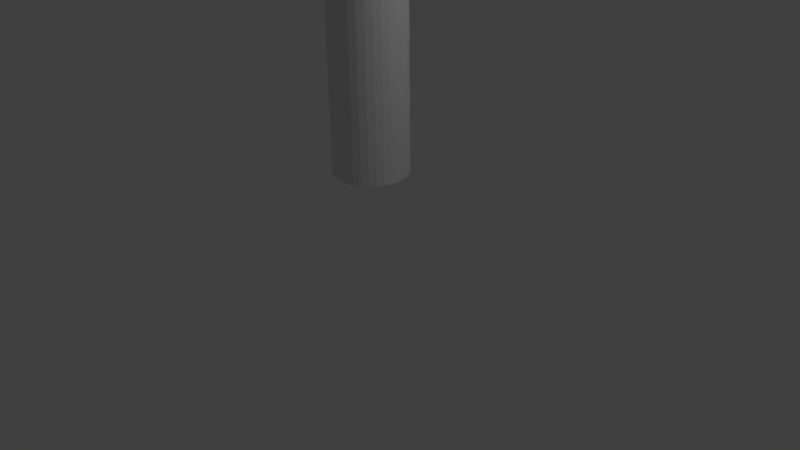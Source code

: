 # Source: support.blend  (saved by Blender 2.76.0; exported with 4.5.12 LTS)
import bpy
from mathutils import Matrix  # noqa: F401  (used for matrix-valued properties, if any)

bpy.ops.wm.read_factory_settings(use_empty=True)
scene = bpy.context.scene
scene.name = 'Scene'

# ---- collections
col_collection_1 = bpy.data.collections.new('Collection 1'); scene.collection.children.link(col_collection_1)

# ---- world
world_world = bpy.data.worlds.new('World'); scene.world = world_world
world_world.color = (0.05088, 0.05088, 0.05088)
world_world.use_sun_shadow = False
world_world.sun_shadow_jitter_overblur = 0.0
world_world.cycles.sampling_method = 'MANUAL'
world_world.cycles.sample_map_resolution = 256

# ---- cameras
cam_camera = bpy.data.cameras.new('Camera')
cam_camera.clip_end = 100.0
cam_camera.lens = 35.0
cam_camera.sensor_width = 32.0
cam_camera.sensor_height = 18.0
cam_camera.ortho_scale = 7.314
cam_camera.dof.focus_distance = 0.0
cam_camera.dof.aperture_fstop = 128.0

# ---- lights
light_lamp = bpy.data.lights.new('Lamp', 'POINT')
light_lamp.transmission_factor = 0.0
light_lamp.cutoff_distance = 30.0
light_lamp.energy = 100.0
light_lamp.shadow_buffer_clip_start = 1.001
light_lamp.shadow_soft_size = 0.1
light_lamp.shadow_maximum_resolution = 0.006
light_lamp.use_absolute_resolution = True
light_lamp.cycles.use_multiple_importance_sampling = False

# ---- meshes
me_cylinder = bpy.data.meshes.new('Cylinder')
me_cylinder.from_pydata([(2.796e-08, 0.4778, 1.158), (2.796e-08, 0.4778, 141.9), (0.09322, 0.4687, 1.158), (0.09322, 0.4687, 141.9), (0.1829, 0.4415, 1.158), (0.1829, 0.4415, 141.9), (0.2655, 0.3973, 1.158), (0.2655, 0.3973, 141.9), (0.3379, 0.3379, 1.158), (0.3379, 0.3379, 141.9), (0.3973, 0.2655, 1.158), (0.3973, 0.2655, 141.9), (0.4415, 0.1829, 1.158), (0.4415, 0.1829, 141.9), (0.4687, 0.09322, 1.158), (0.4687, 0.09322, 141.9), (0.4778, 2.024e-07, 1.158), (0.4778, 2.024e-07, 141.9), (0.4687, -0.09322, 1.158), (0.4687, -0.09322, 141.9), (0.4415, -0.1829, 1.158), (0.4415, -0.1829, 141.9), (0.3973, -0.2655, 1.158), (0.3973, -0.2655, 141.9), (0.3379, -0.3379, 1.158), (0.3379, -0.3379, 141.9), (0.2655, -0.3973, 1.158), (0.2655, -0.3973, 141.9), (0.1829, -0.4415, 1.158), (0.1829, -0.4415, 141.9), (0.09322, -0.4687, 1.158), (0.09322, -0.4687, 141.9), (-1.277e-07, -0.4778, 1.158), (-1.277e-07, -0.4778, 141.9), (-0.09322, -0.4687, 1.158), (-0.09322, -0.4687, 141.9), (-0.1829, -0.4415, 1.158), (-0.1829, -0.4415, 141.9), (-0.2655, -0.3973, 1.158), (-0.2655, -0.3973, 141.9), (-0.3379, -0.3379, 1.158), (-0.3379, -0.3379, 141.9), (-0.3973, -0.2655, 1.158), (-0.3973, -0.2655, 141.9), (-0.4415, -0.1829, 1.158), (-0.4415, -0.1829, 141.9), (-0.4687, -0.09322, 1.158), (-0.4687, -0.09322, 141.9), (-0.4778, 6.277e-07, 1.158), (-0.4778, 6.277e-07, 141.9), (-0.4687, 0.09322, 1.158), (-0.4687, 0.09322, 141.9), (-0.4415, 0.1829, 1.158), (-0.4415, 0.1829, 141.9), (-0.3973, 0.2655, 1.158), (-0.3973, 0.2655, 141.9), (-0.3379, 0.3379, 1.158), (-0.3379, 0.3379, 141.9), (-0.2655, 0.3973, 1.158), (-0.2655, 0.3973, 141.9), (-0.1829, 0.4415, 1.158), (-0.1829, 0.4415, 141.9), (-0.09322, 0.4687, 1.158), (-0.09322, 0.4687, 141.9)], [], [(0, 1, 3, 2), (2, 3, 5, 4), (4, 5, 7, 6), (6, 7, 9, 8), (8, 9, 11, 10), (10, 11, 13, 12), (12, 13, 15, 14), (14, 15, 17, 16), (16, 17, 19, 18), (18, 19, 21, 20), (20, 21, 23, 22), (22, 23, 25, 24), (24, 25, 27, 26), (26, 27, 29, 28), (28, 29, 31, 30), (30, 31, 33, 32), (32, 33, 35, 34), (34, 35, 37, 36), (36, 37, 39, 38), (38, 39, 41, 40), (40, 41, 43, 42), (42, 43, 45, 44), (44, 45, 47, 46), (46, 47, 49, 48), (48, 49, 51, 50), (50, 51, 53, 52), (52, 53, 55, 54), (54, 55, 57, 56), (56, 57, 59, 58), (58, 59, 61, 60), (3, 1, 63, 61, 59, 57, 55, 53, 51, 49, 47, 45, 43, 41, 39, 37, 35, 33, 31, 29, 27, 25, 23, 21, 19, 17, 15, 13, 11, 9, 7, 5), (62, 63, 1, 0), (60, 61, 63, 62), (0, 2, 4, 6, 8, 10, 12, 14, 16, 18, 20, 22, 24, 26, 28, 30, 32, 34, 36, 38, 40, 42, 44, 46, 48, 50, 52, 54, 56, 58, 60, 62)])
me_cylinder.use_remesh_preserve_volume = False
me_cylinder.use_remesh_preserve_attributes = False
me_cylinder.use_mirror_vertex_groups = False
me_cylinder.update()

# ---- objects
ob_cylinder = bpy.data.objects.new('Cylinder', me_cylinder)
ob_lamp = bpy.data.objects.new('Lamp', light_lamp)
ob_camera = bpy.data.objects.new('Camera', cam_camera)

# ---- transforms, parenting, visibility, modifiers, constraints
ob_cylinder.location = (0.0, 0.0, 0.0)
ob_cylinder.lineart.crease_threshold = 0.0
ob_lamp.location = (4.076, 1.005, 5.904)
ob_lamp.rotation_euler = (0.6503, 0.05522, 1.866)
ob_lamp.lock_rotations_4d = False
ob_lamp.empty_display_type = 'ARROWS'
ob_lamp.color = (0.0, 0.0, 0.0, 0.0)
ob_lamp.lineart.crease_threshold = 0.0
ob_camera.location = (7.481, -6.508, 5.344)
ob_camera.rotation_euler = (1.109, 0.01082, 0.8149)
ob_camera.lock_rotations_4d = False
ob_camera.empty_display_type = 'ARROWS'
ob_camera.color = (0.0, 0.0, 0.0, 0.0)
ob_camera.display_type = 'WIRE'
ob_camera.lineart.crease_threshold = 0.0

# ---- collection membership
col_collection_1.objects.link(ob_cylinder)
col_collection_1.objects.link(ob_lamp)
col_collection_1.objects.link(ob_camera)

# ---- scene / render settings (as saved in the file)
scene.camera = ob_camera
scene.frame_start = 1; scene.frame_end = 250; scene.frame_set(1)
scene.render.engine = 'BLENDER_EEVEE_NEXT'
scene.render.resolution_percentage = 50
scene.render.dither_intensity = 0.0
scene.cycles.use_denoising = False
scene.cycles.samples = 10
scene.cycles.sampling_pattern = 'TABULATED_SOBOL'
scene.cycles.light_sampling_threshold = 0.0
scene.cycles.use_adaptive_sampling = False
scene.cycles.use_light_tree = False
scene.cycles.blur_glossy = 0.0
scene.cycles.pixel_filter_type = 'GAUSSIAN'
scene.cycles.sample_clamp_indirect = 0.0
scene.view_settings.view_transform = 'Standard'
bpy.context.view_layer.update()
